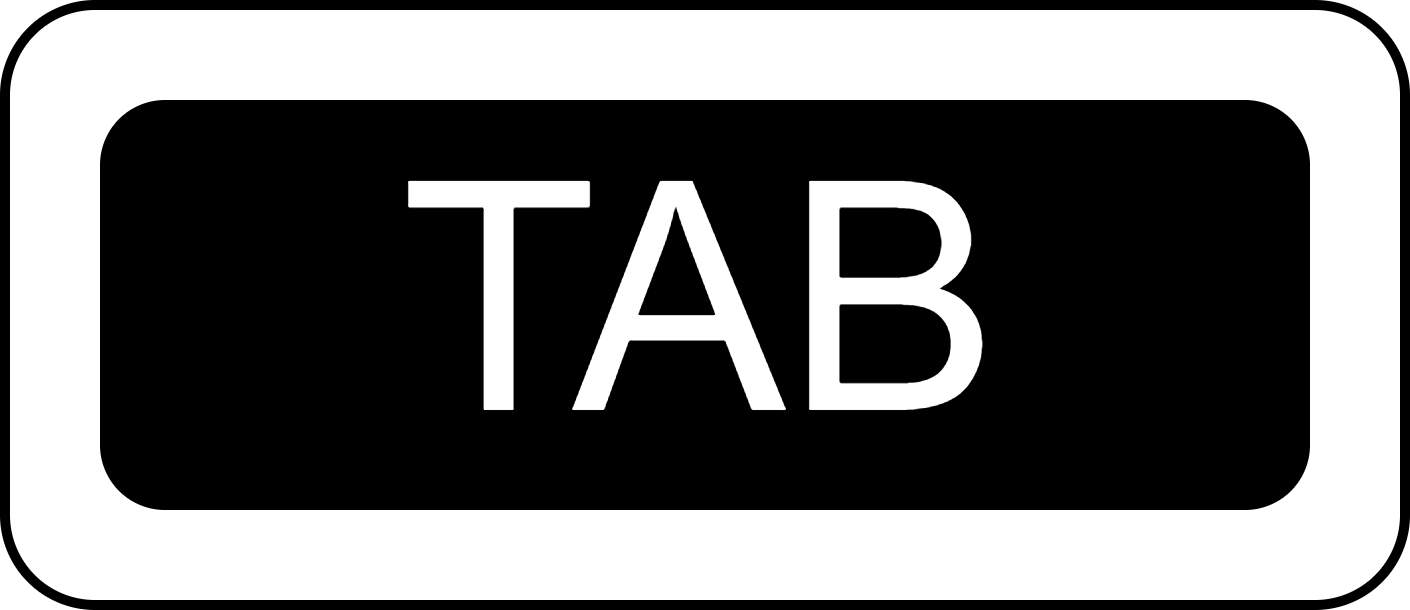

The diagram above was exported from draw.io. Its source (the exported page's mxGraphModel, read from the mxfile embedded in the PNG):
<mxGraphModel dx="524" dy="898" grid="1" gridSize="10" guides="1" tooltips="1" connect="1" arrows="1" fold="1" page="1" pageScale="1" pageWidth="827" pageHeight="1169" math="0" shadow="0">
  <root>
    <mxCell id="0" />
    <mxCell id="1" parent="0" />
    <mxCell id="2" value="" style="rounded=1;whiteSpace=wrap;html=1;" vertex="1" parent="1">
      <mxGeometry x="390" y="350" width="140" height="60" as="geometry" />
    </mxCell>
    <mxCell id="3" value="&lt;font style=&quot;font-size: 32px;&quot;&gt;TAB&lt;/font&gt;" style="rounded=1;whiteSpace=wrap;html=1;fillColor=#000000;fontColor=#FFFFFF;" vertex="1" parent="1">
      <mxGeometry x="400" y="360" width="120" height="40" as="geometry" />
    </mxCell>
  </root>
</mxGraphModel>